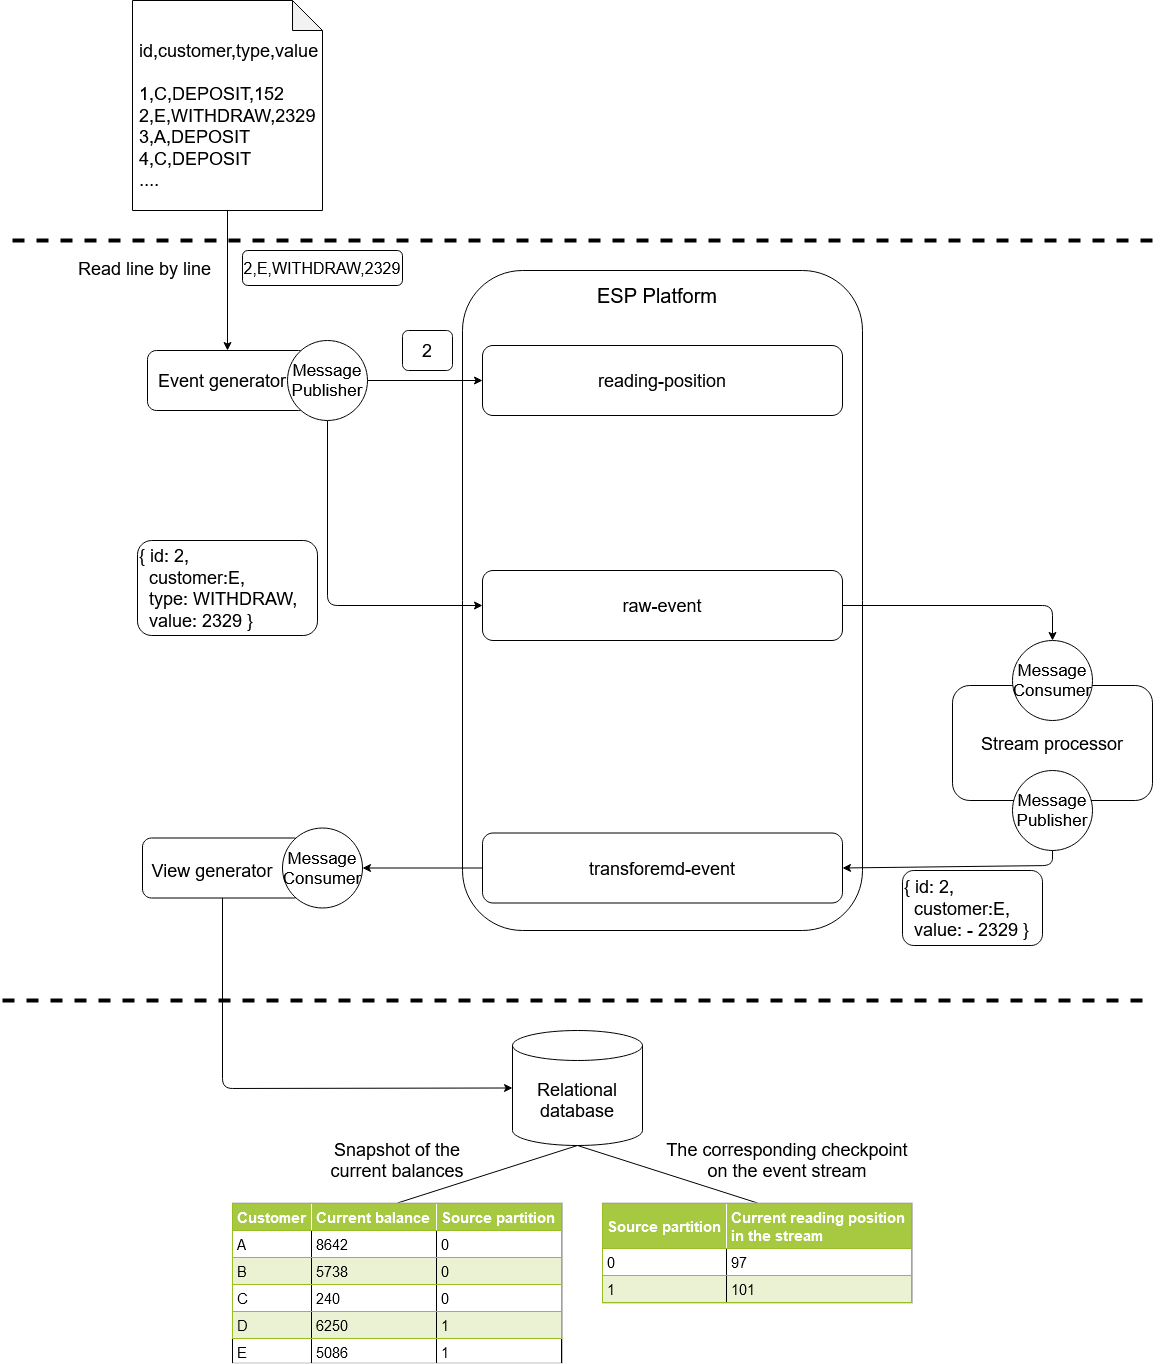

The diagram above was exported from draw.io. Its source (the exported page's mxGraphModel, read from the mxfile embedded in the PNG):
<mxGraphModel dx="1422" dy="1508" grid="1" gridSize="10" guides="1" tooltips="1" connect="1" arrows="1" fold="1" page="1" pageScale="1" pageWidth="1100" pageHeight="850" math="0" shadow="0">
  <root>
    <mxCell id="0" />
    <mxCell id="1" parent="0" />
    <mxCell id="4YgK24fqe3Jf3XVkk6XL-15" value="" style="rounded=1;whiteSpace=wrap;html=1;" parent="1" vertex="1">
      <mxGeometry x="630" y="30" width="400" height="660" as="geometry" />
    </mxCell>
    <mxCell id="zuFJSohUw8AthXpo7iCg-1" value="" style="shape=note;whiteSpace=wrap;html=1;backgroundOutline=1;darkOpacity=0.05;" parent="1" vertex="1">
      <mxGeometry x="300" y="-240" width="190" height="210" as="geometry" />
    </mxCell>
    <mxCell id="zuFJSohUw8AthXpo7iCg-2" value="&lt;div style=&quot;font-size: 18px&quot; align=&quot;left&quot;&gt;&lt;font style=&quot;font-size: 18px&quot;&gt;id,customer,type,value&lt;/font&gt;&lt;/div&gt;&lt;div style=&quot;font-size: 18px&quot; align=&quot;left&quot;&gt;&lt;font style=&quot;font-size: 18px&quot;&gt;&lt;br&gt;&lt;/font&gt;&lt;/div&gt;&lt;div style=&quot;font-size: 18px&quot; align=&quot;left&quot;&gt;&lt;font style=&quot;font-size: 18px&quot;&gt;1,C,DEPOSIT,152&lt;/font&gt;&lt;/div&gt;&lt;div style=&quot;font-size: 18px&quot; align=&quot;left&quot;&gt;&lt;font style=&quot;font-size: 18px&quot;&gt;2,E,WITHDRAW,2329&lt;/font&gt;&lt;/div&gt;&lt;div style=&quot;font-size: 18px&quot; align=&quot;left&quot;&gt;&lt;font style=&quot;font-size: 18px&quot;&gt;3,A,DEPOSIT&lt;/font&gt;&lt;/div&gt;&lt;div style=&quot;font-size: 18px&quot; align=&quot;left&quot;&gt;&lt;font style=&quot;font-size: 18px&quot;&gt;4,C,DEPOSIT&lt;/font&gt;&lt;/div&gt;&lt;div style=&quot;font-size: 18px&quot; align=&quot;left&quot;&gt;&lt;font style=&quot;font-size: 18px&quot;&gt;....&lt;br&gt;&lt;/font&gt;&lt;/div&gt;" style="text;html=1;strokeColor=none;fillColor=none;align=left;verticalAlign=middle;whiteSpace=wrap;rounded=0;" parent="1" vertex="1">
      <mxGeometry x="305" y="-135" width="40" height="20" as="geometry" />
    </mxCell>
    <mxCell id="zuFJSohUw8AthXpo7iCg-4" value="&lt;font style=&quot;font-size: 18px&quot;&gt;reading-position&lt;font style=&quot;font-size: 18px&quot;&gt;&lt;br&gt;&lt;/font&gt;&lt;/font&gt;" style="rounded=1;whiteSpace=wrap;html=1;" parent="1" vertex="1">
      <mxGeometry x="650" y="105" width="360" height="70" as="geometry" />
    </mxCell>
    <mxCell id="zuFJSohUw8AthXpo7iCg-5" value="&lt;font style=&quot;font-size: 18px&quot;&gt;&lt;font style=&quot;font-size: 18px&quot;&gt;raw-event&lt;/font&gt;&lt;br&gt;&lt;/font&gt;" style="rounded=1;whiteSpace=wrap;html=1;" parent="1" vertex="1">
      <mxGeometry x="650" y="330" width="360" height="70" as="geometry" />
    </mxCell>
    <mxCell id="zuFJSohUw8AthXpo7iCg-6" value="&lt;font style=&quot;font-size: 18px&quot;&gt;transforemd-event&lt;br&gt;&lt;/font&gt;" style="rounded=1;whiteSpace=wrap;html=1;" parent="1" vertex="1">
      <mxGeometry x="650" y="592.5" width="360" height="70" as="geometry" />
    </mxCell>
    <mxCell id="zuFJSohUw8AthXpo7iCg-7" value="" style="rounded=1;whiteSpace=wrap;html=1;" parent="1" vertex="1">
      <mxGeometry x="315" y="110" width="160" height="60" as="geometry" />
    </mxCell>
    <mxCell id="zuFJSohUw8AthXpo7iCg-8" value="" style="endArrow=classic;html=1;exitX=0.5;exitY=1;exitDx=0;exitDy=0;exitPerimeter=0;entryX=0.5;entryY=0;entryDx=0;entryDy=0;" parent="1" source="zuFJSohUw8AthXpo7iCg-1" target="zuFJSohUw8AthXpo7iCg-7" edge="1">
      <mxGeometry width="50" height="50" relative="1" as="geometry">
        <mxPoint x="160" y="290" as="sourcePoint" />
        <mxPoint x="210" y="240" as="targetPoint" />
      </mxGeometry>
    </mxCell>
    <mxCell id="zuFJSohUw8AthXpo7iCg-9" value="" style="endArrow=classic;html=1;exitX=1;exitY=0.5;exitDx=0;exitDy=0;entryX=0;entryY=0.5;entryDx=0;entryDy=0;" parent="1" source="zuFJSohUw8AthXpo7iCg-18" target="zuFJSohUw8AthXpo7iCg-4" edge="1">
      <mxGeometry width="50" height="50" relative="1" as="geometry">
        <mxPoint x="310" y="260" as="sourcePoint" />
        <mxPoint x="360" y="210" as="targetPoint" />
      </mxGeometry>
    </mxCell>
    <mxCell id="zuFJSohUw8AthXpo7iCg-10" value="" style="endArrow=classic;html=1;exitX=0.5;exitY=1;exitDx=0;exitDy=0;entryX=0;entryY=0.5;entryDx=0;entryDy=0;" parent="1" source="zuFJSohUw8AthXpo7iCg-18" target="zuFJSohUw8AthXpo7iCg-5" edge="1">
      <mxGeometry width="50" height="50" relative="1" as="geometry">
        <mxPoint x="340" y="420" as="sourcePoint" />
        <mxPoint x="390" y="370" as="targetPoint" />
        <Array as="points">
          <mxPoint x="495" y="365" />
        </Array>
      </mxGeometry>
    </mxCell>
    <mxCell id="zuFJSohUw8AthXpo7iCg-11" value="&lt;font style=&quot;font-size: 18px&quot;&gt;2&lt;/font&gt;" style="rounded=1;whiteSpace=wrap;html=1;" parent="1" vertex="1">
      <mxGeometry x="570" y="90" width="50" height="40" as="geometry" />
    </mxCell>
    <mxCell id="zuFJSohUw8AthXpo7iCg-13" value="&lt;font style=&quot;font-size: 16px&quot;&gt;2,E,WITHDRAW,2329&lt;/font&gt;" style="rounded=1;whiteSpace=wrap;html=1;" parent="1" vertex="1">
      <mxGeometry x="410" y="10" width="160" height="35" as="geometry" />
    </mxCell>
    <mxCell id="zuFJSohUw8AthXpo7iCg-14" value="&lt;font style=&quot;font-size: 18px&quot;&gt;Read line by line&lt;/font&gt;" style="text;html=1;strokeColor=none;fillColor=none;align=center;verticalAlign=middle;whiteSpace=wrap;rounded=0;" parent="1" vertex="1">
      <mxGeometry x="240" y="17.5" width="145" height="20" as="geometry" />
    </mxCell>
    <mxCell id="zuFJSohUw8AthXpo7iCg-15" value="&lt;div style=&quot;font-size: 18px&quot; align=&quot;left&quot;&gt;&lt;font style=&quot;font-size: 18px&quot;&gt;{ id: 2,&lt;br&gt;&lt;/font&gt;&lt;/div&gt;&lt;div style=&quot;font-size: 18px&quot; align=&quot;left&quot;&gt;&lt;font style=&quot;font-size: 18px&quot;&gt;&amp;nbsp; customer:E,&lt;/font&gt;&lt;/div&gt;&lt;div style=&quot;font-size: 18px&quot; align=&quot;left&quot;&gt;&lt;font style=&quot;font-size: 18px&quot;&gt;&amp;nbsp; type: WITHDRAW,&lt;/font&gt;&lt;/div&gt;&lt;div style=&quot;font-size: 18px&quot; align=&quot;left&quot;&gt;&lt;font style=&quot;font-size: 18px&quot;&gt;&amp;nbsp; value: 2329 }&lt;/font&gt;&lt;/div&gt;" style="rounded=1;whiteSpace=wrap;html=1;align=left;" parent="1" vertex="1">
      <mxGeometry x="305" y="300" width="180" height="95" as="geometry" />
    </mxCell>
    <mxCell id="zuFJSohUw8AthXpo7iCg-16" value="&lt;font style=&quot;font-size: 18px&quot;&gt;Stream processor&lt;br&gt;&lt;/font&gt;" style="rounded=1;whiteSpace=wrap;html=1;" parent="1" vertex="1">
      <mxGeometry x="1120" y="445" width="200" height="115" as="geometry" />
    </mxCell>
    <mxCell id="zuFJSohUw8AthXpo7iCg-18" value="&lt;div style=&quot;font-size: 17px&quot;&gt;&lt;font style=&quot;font-size: 17px&quot;&gt;Message&lt;br&gt;&lt;/font&gt;&lt;/div&gt;&lt;div style=&quot;font-size: 17px&quot;&gt;&lt;font style=&quot;font-size: 17px&quot;&gt;Publisher&lt;/font&gt;&lt;/div&gt;" style="ellipse;whiteSpace=wrap;html=1;aspect=fixed;" parent="1" vertex="1">
      <mxGeometry x="455" y="100" width="80" height="80" as="geometry" />
    </mxCell>
    <mxCell id="zuFJSohUw8AthXpo7iCg-19" value="&lt;div style=&quot;font-size: 17px&quot;&gt;&lt;font style=&quot;font-size: 17px&quot;&gt;Message&lt;br&gt;&lt;/font&gt;&lt;/div&gt;&lt;div style=&quot;font-size: 17px&quot;&gt;&lt;font style=&quot;font-size: 17px&quot;&gt;Publisher&lt;/font&gt;&lt;/div&gt;" style="ellipse;whiteSpace=wrap;html=1;aspect=fixed;" parent="1" vertex="1">
      <mxGeometry x="1180" y="530" width="80" height="80" as="geometry" />
    </mxCell>
    <mxCell id="zuFJSohUw8AthXpo7iCg-20" value="&lt;div style=&quot;font-size: 17px&quot;&gt;&lt;font style=&quot;font-size: 17px&quot;&gt;Message&lt;br&gt;&lt;/font&gt;&lt;/div&gt;&lt;div style=&quot;font-size: 17px&quot;&gt;&lt;font style=&quot;font-size: 17px&quot;&gt;Consumer&lt;/font&gt;&lt;/div&gt;" style="ellipse;whiteSpace=wrap;html=1;aspect=fixed;" parent="1" vertex="1">
      <mxGeometry x="1180" y="400" width="80" height="80" as="geometry" />
    </mxCell>
    <mxCell id="zuFJSohUw8AthXpo7iCg-21" value="" style="endArrow=classic;html=1;exitX=1;exitY=0.5;exitDx=0;exitDy=0;entryX=0.5;entryY=0;entryDx=0;entryDy=0;" parent="1" source="zuFJSohUw8AthXpo7iCg-5" target="zuFJSohUw8AthXpo7iCg-20" edge="1">
      <mxGeometry width="50" height="50" relative="1" as="geometry">
        <mxPoint x="1090" y="280" as="sourcePoint" />
        <mxPoint x="1140" y="230" as="targetPoint" />
        <Array as="points">
          <mxPoint x="1220" y="365" />
        </Array>
      </mxGeometry>
    </mxCell>
    <mxCell id="zuFJSohUw8AthXpo7iCg-22" value="" style="endArrow=classic;html=1;entryX=1;entryY=0.5;entryDx=0;entryDy=0;exitX=0.5;exitY=1;exitDx=0;exitDy=0;" parent="1" source="zuFJSohUw8AthXpo7iCg-19" target="zuFJSohUw8AthXpo7iCg-6" edge="1">
      <mxGeometry width="50" height="50" relative="1" as="geometry">
        <mxPoint x="1080" y="700" as="sourcePoint" />
        <mxPoint x="1130" y="650" as="targetPoint" />
        <Array as="points">
          <mxPoint x="1220" y="625" />
        </Array>
      </mxGeometry>
    </mxCell>
    <mxCell id="zuFJSohUw8AthXpo7iCg-23" value="&lt;div style=&quot;font-size: 18px&quot; align=&quot;left&quot;&gt;&lt;font style=&quot;font-size: 18px&quot;&gt;{ id: 2,&lt;br&gt;&lt;/font&gt;&lt;/div&gt;&lt;div style=&quot;font-size: 18px&quot; align=&quot;left&quot;&gt;&lt;font style=&quot;font-size: 18px&quot;&gt;&amp;nbsp; customer:E,&lt;/font&gt;&lt;/div&gt;&lt;div style=&quot;font-size: 18px&quot; align=&quot;left&quot;&gt;&lt;font style=&quot;font-size: 18px&quot;&gt;&amp;nbsp; value: - 2329 }&lt;/font&gt;&lt;/div&gt;" style="rounded=1;whiteSpace=wrap;html=1;align=left;" parent="1" vertex="1">
      <mxGeometry x="1070" y="630" width="140" height="75" as="geometry" />
    </mxCell>
    <mxCell id="zuFJSohUw8AthXpo7iCg-24" value="" style="rounded=1;whiteSpace=wrap;html=1;" parent="1" vertex="1">
      <mxGeometry x="310" y="597.5" width="160" height="60" as="geometry" />
    </mxCell>
    <mxCell id="zuFJSohUw8AthXpo7iCg-25" value="&lt;div style=&quot;font-size: 17px&quot;&gt;&lt;font style=&quot;font-size: 17px&quot;&gt;Message&lt;br&gt;&lt;/font&gt;&lt;/div&gt;&lt;div style=&quot;font-size: 17px&quot;&gt;&lt;font style=&quot;font-size: 17px&quot;&gt;Consumer&lt;/font&gt;&lt;/div&gt;" style="ellipse;whiteSpace=wrap;html=1;aspect=fixed;" parent="1" vertex="1">
      <mxGeometry x="450" y="587.5" width="80" height="80" as="geometry" />
    </mxCell>
    <mxCell id="zuFJSohUw8AthXpo7iCg-26" value="" style="endArrow=classic;html=1;entryX=1;entryY=0.5;entryDx=0;entryDy=0;exitX=0;exitY=0.5;exitDx=0;exitDy=0;" parent="1" source="zuFJSohUw8AthXpo7iCg-6" target="zuFJSohUw8AthXpo7iCg-25" edge="1">
      <mxGeometry width="50" height="50" relative="1" as="geometry">
        <mxPoint x="460" y="560" as="sourcePoint" />
        <mxPoint x="510" y="510" as="targetPoint" />
      </mxGeometry>
    </mxCell>
    <mxCell id="zuFJSohUw8AthXpo7iCg-27" value="&lt;div style=&quot;font-size: 18px&quot;&gt;&lt;font style=&quot;font-size: 18px&quot;&gt;Relational &lt;br&gt;&lt;/font&gt;&lt;/div&gt;&lt;div style=&quot;font-size: 18px&quot;&gt;&lt;font style=&quot;font-size: 18px&quot;&gt;database&lt;br&gt;&lt;/font&gt;&lt;/div&gt;" style="shape=cylinder3;whiteSpace=wrap;html=1;boundedLbl=1;backgroundOutline=1;size=15;" parent="1" vertex="1">
      <mxGeometry x="680" y="790" width="130" height="115" as="geometry" />
    </mxCell>
    <mxCell id="zuFJSohUw8AthXpo7iCg-28" value="" style="endArrow=classic;html=1;entryX=0;entryY=0.5;entryDx=0;entryDy=0;entryPerimeter=0;exitX=0.5;exitY=1;exitDx=0;exitDy=0;" parent="1" source="zuFJSohUw8AthXpo7iCg-24" target="zuFJSohUw8AthXpo7iCg-27" edge="1">
      <mxGeometry width="50" height="50" relative="1" as="geometry">
        <mxPoint x="50" y="540" as="sourcePoint" />
        <mxPoint x="100" y="490" as="targetPoint" />
        <Array as="points">
          <mxPoint x="390" y="848" />
        </Array>
      </mxGeometry>
    </mxCell>
    <mxCell id="zuFJSohUw8AthXpo7iCg-29" value="" style="endArrow=none;html=1;entryX=0.5;entryY=1;entryDx=0;entryDy=0;entryPerimeter=0;exitX=0.5;exitY=0;exitDx=0;exitDy=0;" parent="1" source="zuFJSohUw8AthXpo7iCg-42" target="zuFJSohUw8AthXpo7iCg-27" edge="1">
      <mxGeometry width="50" height="50" relative="1" as="geometry">
        <mxPoint x="630" y="952.5" as="sourcePoint" />
        <mxPoint x="720" y="922.5" as="targetPoint" />
      </mxGeometry>
    </mxCell>
    <mxCell id="zuFJSohUw8AthXpo7iCg-30" value="" style="endArrow=none;html=1;exitX=0.5;exitY=1;exitDx=0;exitDy=0;exitPerimeter=0;entryX=0.5;entryY=0;entryDx=0;entryDy=0;" parent="1" source="zuFJSohUw8AthXpo7iCg-27" target="zuFJSohUw8AthXpo7iCg-43" edge="1">
      <mxGeometry width="50" height="50" relative="1" as="geometry">
        <mxPoint x="950" y="1002.5" as="sourcePoint" />
        <mxPoint x="950" y="962.5" as="targetPoint" />
      </mxGeometry>
    </mxCell>
    <mxCell id="zuFJSohUw8AthXpo7iCg-42" value="&lt;table style=&quot;width: 100% ; height: 100% ; border-collapse: collapse&quot; width=&quot;100%&quot; cellpadding=&quot;4&quot; border=&quot;1&quot;&gt;&lt;tbody style=&quot;font-size: 15px&quot;&gt;&lt;tr style=&quot;background-color: rgb(167 , 201 , 66) ; color: rgb(255 , 255 , 255) ; border: 1px solid rgb(152 , 191 , 33) ; font-size: 15px&quot;&gt;&lt;th align=&quot;left&quot;&gt;&lt;font style=&quot;font-size: 15px&quot;&gt;Customer&lt;/font&gt;&lt;/th&gt;&lt;th align=&quot;left&quot;&gt;Current balance&lt;br&gt;&lt;/th&gt;&lt;th align=&quot;left&quot;&gt;Source partition&lt;br&gt;&lt;/th&gt;&lt;/tr&gt;&lt;tr style=&quot;border: 1px solid rgb(152 , 191 , 33) ; font-size: 15px&quot;&gt;&lt;td&gt;A&lt;/td&gt;&lt;td&gt;8642&lt;br&gt;&lt;/td&gt;&lt;td&gt;0&lt;/td&gt;&lt;/tr&gt;&lt;tr style=&quot;background-color: rgb(234 , 242 , 211) ; border: 1px solid rgb(152 , 191 , 33) ; font-size: 15px&quot;&gt;&lt;td&gt;B&lt;/td&gt;&lt;td&gt;5738&lt;/td&gt;&lt;td&gt;0&lt;/td&gt;&lt;/tr&gt;&lt;tr style=&quot;border: 1px solid #98bf21&quot;&gt;&lt;td&gt;C&lt;/td&gt;&lt;td&gt;240&lt;/td&gt;&lt;td&gt;0&lt;/td&gt;&lt;/tr&gt;&lt;tr style=&quot;background-color: #eaf2d3 ; border: 1px solid #98bf21&quot;&gt;&lt;td&gt;D&lt;/td&gt;&lt;td&gt;6250&lt;/td&gt;&lt;td&gt;1&lt;/td&gt;&lt;/tr&gt;&lt;tr&gt;&lt;td&gt;E&lt;br&gt;&lt;/td&gt;&lt;td&gt;5086&lt;br&gt;&lt;/td&gt;&lt;td&gt;1&lt;br&gt;&lt;/td&gt;&lt;/tr&gt;&lt;/tbody&gt;&lt;/table&gt;" style="text;html=1;strokeColor=#c0c0c0;fillColor=#ffffff;overflow=fill;rounded=0;" parent="1" vertex="1">
      <mxGeometry x="400" y="962.5" width="330" height="160" as="geometry" />
    </mxCell>
    <mxCell id="zuFJSohUw8AthXpo7iCg-43" value="&lt;table style=&quot;width: 100% ; height: 100% ; border-collapse: collapse ; font-size: 15px&quot; width=&quot;100%&quot; cellpadding=&quot;4&quot; border=&quot;1&quot;&gt;&lt;tbody&gt;&lt;tr style=&quot;background-color: #a7c942 ; color: #ffffff ; border: 1px solid #98bf21&quot;&gt;&lt;th align=&quot;left&quot;&gt;&lt;font style=&quot;font-size: 15px&quot;&gt;Source partition&lt;br&gt;&lt;/font&gt;&lt;/th&gt;&lt;th align=&quot;left&quot;&gt;&lt;font style=&quot;font-size: 15px&quot;&gt;Current reading position&lt;br&gt;in the stream&lt;br&gt;&lt;/font&gt;&lt;/th&gt;&lt;/tr&gt;&lt;tr style=&quot;border: 1px solid #98bf21&quot;&gt;&lt;td&gt;&lt;font style=&quot;font-size: 15px&quot;&gt;0&lt;/font&gt;&lt;/td&gt;&lt;td&gt;&lt;font style=&quot;font-size: 15px&quot;&gt;97&lt;/font&gt;&lt;/td&gt;&lt;/tr&gt;&lt;tr style=&quot;background-color: #eaf2d3 ; border: 1px solid #98bf21&quot;&gt;&lt;td&gt;&lt;font style=&quot;font-size: 15px&quot;&gt;1&lt;/font&gt;&lt;/td&gt;&lt;td&gt;&lt;font style=&quot;font-size: 15px&quot;&gt;101&lt;/font&gt;&lt;/td&gt;&lt;/tr&gt;&lt;/tbody&gt;&lt;/table&gt;" style="text;html=1;strokeColor=#c0c0c0;fillColor=#ffffff;overflow=fill;rounded=0;" parent="1" vertex="1">
      <mxGeometry x="770" y="962.5" width="310" height="100" as="geometry" />
    </mxCell>
    <mxCell id="zuFJSohUw8AthXpo7iCg-44" value="&lt;font style=&quot;font-size: 18px&quot;&gt;Snapshot of the current balances&lt;/font&gt;" style="text;html=1;strokeColor=none;fillColor=none;align=center;verticalAlign=middle;whiteSpace=wrap;rounded=0;" parent="1" vertex="1">
      <mxGeometry x="490" y="910" width="150" height="20" as="geometry" />
    </mxCell>
    <mxCell id="zuFJSohUw8AthXpo7iCg-45" value="&lt;font style=&quot;font-size: 18px&quot;&gt;The corresponding checkpoint on the event stream&lt;/font&gt;" style="text;html=1;strokeColor=none;fillColor=none;align=center;verticalAlign=middle;whiteSpace=wrap;rounded=0;" parent="1" vertex="1">
      <mxGeometry x="830" y="910" width="250" height="20" as="geometry" />
    </mxCell>
    <mxCell id="4YgK24fqe3Jf3XVkk6XL-7" value="&lt;font style=&quot;font-size: 18px&quot;&gt;Event generator&lt;br&gt;&lt;/font&gt;" style="text;html=1;strokeColor=none;fillColor=none;align=center;verticalAlign=middle;whiteSpace=wrap;rounded=0;" parent="1" vertex="1">
      <mxGeometry x="320" y="130" width="140" height="20" as="geometry" />
    </mxCell>
    <mxCell id="4YgK24fqe3Jf3XVkk6XL-8" value="&lt;font style=&quot;font-size: 18px&quot;&gt;View generator&lt;br&gt;&lt;/font&gt;" style="text;html=1;strokeColor=none;fillColor=none;align=center;verticalAlign=middle;whiteSpace=wrap;rounded=0;" parent="1" vertex="1">
      <mxGeometry x="315" y="620" width="130" height="20" as="geometry" />
    </mxCell>
    <mxCell id="4YgK24fqe3Jf3XVkk6XL-10" value="" style="endArrow=none;dashed=1;html=1;strokeWidth=4;" parent="1" edge="1">
      <mxGeometry width="50" height="50" relative="1" as="geometry">
        <mxPoint x="180" as="sourcePoint" />
        <mxPoint x="1330" as="targetPoint" />
      </mxGeometry>
    </mxCell>
    <mxCell id="4YgK24fqe3Jf3XVkk6XL-11" value="" style="endArrow=none;dashed=1;html=1;strokeWidth=4;" parent="1" edge="1">
      <mxGeometry width="50" height="50" relative="1" as="geometry">
        <mxPoint x="170" y="760" as="sourcePoint" />
        <mxPoint x="1320" y="760" as="targetPoint" />
      </mxGeometry>
    </mxCell>
    <mxCell id="4YgK24fqe3Jf3XVkk6XL-16" value="&lt;font style=&quot;font-size: 20px&quot;&gt;ESP Platform&lt;/font&gt;" style="text;html=1;strokeColor=none;fillColor=none;align=center;verticalAlign=middle;whiteSpace=wrap;rounded=0;" parent="1" vertex="1">
      <mxGeometry x="760" y="45" width="130" height="20" as="geometry" />
    </mxCell>
  </root>
</mxGraphModel>